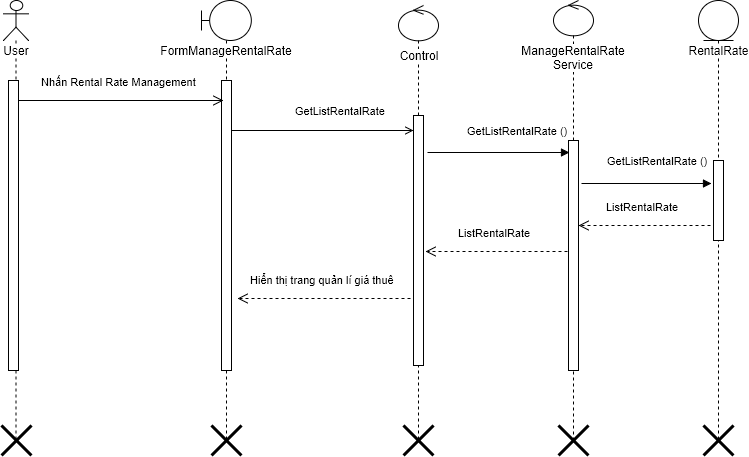

The diagram above was exported from draw.io. Its source (the exported page's mxGraphModel, read from the mxfile embedded in the PNG):
<mxGraphModel dx="872" dy="546" grid="1" gridSize="10" guides="1" tooltips="1" connect="1" arrows="1" fold="1" page="1" pageScale="1" pageWidth="826" pageHeight="1169" background="#ffffff" math="0" shadow="0">
  <root>
    <mxCell id="0" />
    <mxCell id="1" parent="0" />
    <mxCell id="2" value="User" style="shape=umlLifeline;participant=umlActor;perimeter=lifelinePerimeter;whiteSpace=wrap;html=1;container=1;collapsible=0;recursiveResize=0;verticalAlign=top;spacingTop=36;labelBackgroundColor=#ffffff;outlineConnect=0;" parent="1" vertex="1">
      <mxGeometry x="70" y="40" width="25" height="440" as="geometry" />
    </mxCell>
    <mxCell id="7" value="" style="html=1;points=[];perimeter=orthogonalPerimeter;" parent="2" vertex="1">
      <mxGeometry x="5" y="80" width="10" height="290" as="geometry" />
    </mxCell>
    <mxCell id="5" value="Control" style="shape=umlLifeline;participant=umlControl;perimeter=lifelinePerimeter;whiteSpace=wrap;html=1;container=1;collapsible=0;recursiveResize=0;verticalAlign=top;spacingTop=36;labelBackgroundColor=#ffffff;outlineConnect=0;size=35;" parent="1" vertex="1">
      <mxGeometry x="465" y="45" width="40" height="435" as="geometry" />
    </mxCell>
    <mxCell id="50" value="" style="html=1;points=[];perimeter=orthogonalPerimeter;" parent="5" vertex="1">
      <mxGeometry x="15" y="110" width="10" height="250" as="geometry" />
    </mxCell>
    <mxCell id="39" value="FormManageRentalRate" style="shape=umlLifeline;participant=umlBoundary;perimeter=lifelinePerimeter;whiteSpace=wrap;html=1;container=1;collapsible=0;recursiveResize=0;verticalAlign=top;spacingTop=36;labelBackgroundColor=#ffffff;outlineConnect=0;" parent="1" vertex="1">
      <mxGeometry x="268" y="40" width="50" height="440" as="geometry" />
    </mxCell>
    <mxCell id="79" value="" style="html=1;points=[];perimeter=orthogonalPerimeter;" parent="39" vertex="1">
      <mxGeometry x="20" y="80" width="10" height="290" as="geometry" />
    </mxCell>
    <mxCell id="75" value="" style="shape=umlDestroy;whiteSpace=wrap;html=1;strokeWidth=3;" parent="39" vertex="1">
      <mxGeometry x="10" y="425" width="30" height="30" as="geometry" />
    </mxCell>
    <mxCell id="40" value="RentalRate" style="shape=umlLifeline;participant=umlEntity;perimeter=lifelinePerimeter;whiteSpace=wrap;html=1;container=1;collapsible=0;recursiveResize=0;verticalAlign=top;spacingTop=36;labelBackgroundColor=#ffffff;outlineConnect=0;" parent="1" vertex="1">
      <mxGeometry x="765" y="40" width="40" height="440" as="geometry" />
    </mxCell>
    <mxCell id="67" value="" style="html=1;points=[];perimeter=orthogonalPerimeter;" parent="40" vertex="1">
      <mxGeometry x="15" y="160" width="10" height="80" as="geometry" />
    </mxCell>
    <mxCell id="78" value="Nhấn Rental Rate Management" style="html=1;verticalAlign=bottom;endArrow=open;endSize=8;" parent="1" edge="1">
      <mxGeometry as="geometry">
        <mxPoint x="85" y="140" as="sourcePoint" />
        <mxPoint x="290" y="140" as="targetPoint" />
        <mxPoint x="-2" y="-10" as="offset" />
      </mxGeometry>
    </mxCell>
    <mxCell id="80" value="GetListRentalRate" style="edgeStyle=orthogonalEdgeStyle;html=1;align=left;spacingLeft=2;endArrow=open;rounded=0;endFill=0;" parent="1" edge="1">
      <mxGeometry as="geometry">
        <mxPoint x="298" y="170" as="sourcePoint" />
        <Array as="points">
          <mxPoint x="430" y="170" />
          <mxPoint x="430" y="170" />
        </Array>
        <mxPoint x="480" y="170" as="targetPoint" />
        <mxPoint x="-31" y="-20" as="offset" />
      </mxGeometry>
    </mxCell>
    <mxCell id="77" value="" style="shape=umlDestroy;whiteSpace=wrap;html=1;strokeWidth=3;" parent="1" vertex="1">
      <mxGeometry x="770" y="465" width="30" height="30" as="geometry" />
    </mxCell>
    <mxCell id="88" value="&lt;div&gt;Manage&lt;span&gt;RentalRate&lt;/span&gt;&lt;/div&gt;&lt;div&gt;Service&lt;/div&gt;" style="shape=umlLifeline;participant=umlControl;perimeter=lifelinePerimeter;whiteSpace=wrap;html=1;container=1;collapsible=0;recursiveResize=0;verticalAlign=top;spacingTop=36;labelBackgroundColor=#ffffff;outlineConnect=0;size=35;" parent="1" vertex="1">
      <mxGeometry x="620" y="40" width="40" height="440" as="geometry" />
    </mxCell>
    <mxCell id="89" value="" style="html=1;points=[];perimeter=orthogonalPerimeter;" parent="88" vertex="1">
      <mxGeometry x="15" y="140" width="10" height="230" as="geometry" />
    </mxCell>
    <mxCell id="92" value="GetListRentalRate&amp;nbsp;()" style="html=1;align=left;spacingLeft=2;endArrow=block;rounded=0;endFill=1;entryX=0.1;entryY=0.05;entryPerimeter=0;" parent="1" target="89" edge="1">
      <mxGeometry as="geometry">
        <mxPoint x="494" y="192" as="sourcePoint" />
        <mxPoint x="630" y="200" as="targetPoint" />
        <mxPoint x="-35" y="-22" as="offset" />
      </mxGeometry>
    </mxCell>
    <mxCell id="93" value="GetListRentalRate ()" style="html=1;align=left;spacingLeft=2;endArrow=block;rounded=0;endFill=1;entryX=-0.2;entryY=0.288;entryPerimeter=0;" parent="1" target="67" edge="1">
      <mxGeometry as="geometry">
        <mxPoint x="648" y="223" as="sourcePoint" />
        <mxPoint x="700" y="220" as="targetPoint" />
        <mxPoint x="-43" y="-23" as="offset" />
      </mxGeometry>
    </mxCell>
    <mxCell id="94" value="ListRentalRate" style="html=1;verticalAlign=bottom;endArrow=open;endSize=8;exitX=-0.3;exitY=0.813;exitPerimeter=0;dashed=1;" parent="1" source="67" target="89" edge="1">
      <mxGeometry x="10" y="10" as="geometry">
        <mxPoint x="95" y="150" as="sourcePoint" />
        <mxPoint x="300" y="150" as="targetPoint" />
        <mxPoint x="-2" y="-10" as="offset" />
      </mxGeometry>
    </mxCell>
    <mxCell id="95" value="ListRentalRate" style="html=1;verticalAlign=bottom;endArrow=open;endSize=8;entryX=1.2;entryY=0.544;entryPerimeter=0;exitX=-0.1;exitY=0.483;exitPerimeter=0;dashed=1;" parent="1" source="89" target="50" edge="1">
      <mxGeometry x="20" y="20" as="geometry">
        <mxPoint x="787" y="275" as="sourcePoint" />
        <mxPoint x="658" y="275" as="targetPoint" />
        <mxPoint x="-2" y="-10" as="offset" />
      </mxGeometry>
    </mxCell>
    <mxCell id="96" value="Hiển thị trang quản lí giá thuê" style="html=1;verticalAlign=bottom;endArrow=open;endSize=8;dashed=1;entryX=1.6;entryY=0.752;entryPerimeter=0;" parent="1" target="79" edge="1">
      <mxGeometry x="30" y="30" as="geometry">
        <mxPoint x="477" y="338" as="sourcePoint" />
        <mxPoint x="310" y="330" as="targetPoint" />
        <mxPoint x="-2" y="-10" as="offset" />
      </mxGeometry>
    </mxCell>
    <mxCell id="73" value="" style="shape=umlDestroy;whiteSpace=wrap;html=1;strokeWidth=3;" parent="1" vertex="1">
      <mxGeometry x="68" y="465" width="30" height="30" as="geometry" />
    </mxCell>
    <mxCell id="76" value="" style="shape=umlDestroy;whiteSpace=wrap;html=1;strokeWidth=3;" parent="1" vertex="1">
      <mxGeometry x="470" y="465" width="30" height="30" as="geometry" />
    </mxCell>
    <mxCell id="90" value="" style="shape=umlDestroy;whiteSpace=wrap;html=1;strokeWidth=3;" parent="1" vertex="1">
      <mxGeometry x="625" y="465" width="30" height="30" as="geometry" />
    </mxCell>
  </root>
</mxGraphModel>